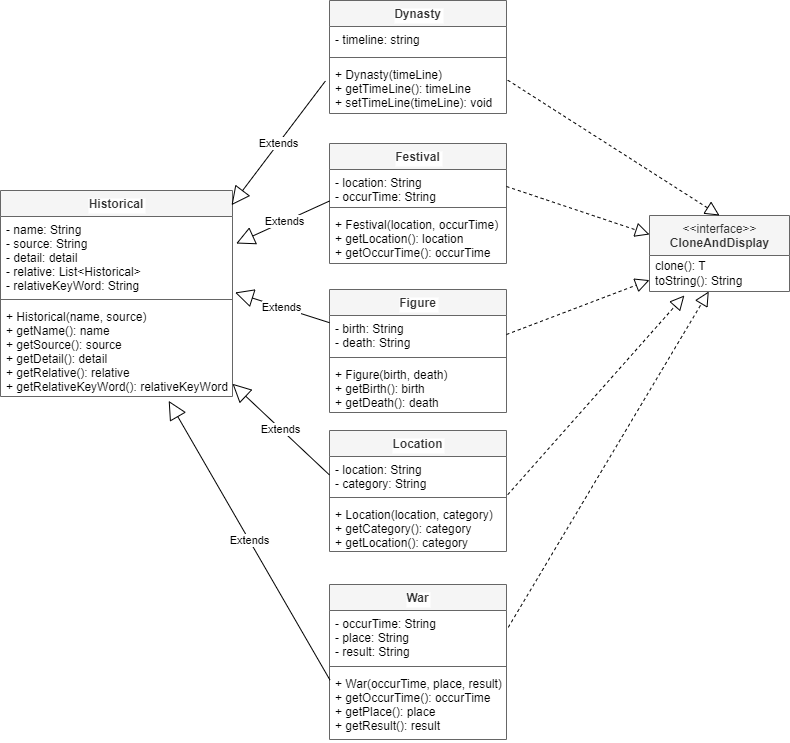

The diagram above was exported from draw.io. Its source (the exported page's mxGraphModel, read from the mxfile embedded in the PNG):
<mxGraphModel dx="1038" dy="568" grid="0" gridSize="10" guides="1" tooltips="1" connect="1" arrows="1" fold="1" page="1" pageScale="1" pageWidth="827" pageHeight="1169" background="#ffffff" math="0" shadow="0">
  <root>
    <mxCell id="0" />
    <mxCell id="1" parent="0" />
    <mxCell id="16" value="Figure" style="swimlane;fontStyle=1;align=center;verticalAlign=top;childLayout=stackLayout;horizontal=1;startSize=26;horizontalStack=0;resizeParent=1;resizeParentMax=0;resizeLast=0;collapsible=1;marginBottom=0;strokeColor=#666666;labelBackgroundColor=#FFFFFF;fontColor=#333333;fillColor=#f5f5f5;rounded=0;" parent="1" vertex="1">
      <mxGeometry x="337" y="355" width="177" height="123" as="geometry" />
    </mxCell>
    <mxCell id="17" value="- birth: String&#10;- death: String" style="text;strokeColor=none;fillColor=none;align=left;verticalAlign=top;spacingLeft=4;spacingRight=4;overflow=hidden;rotatable=0;points=[[0,0.5],[1,0.5]];portConstraint=eastwest;fontColor=#000000;rounded=0;" parent="16" vertex="1">
      <mxGeometry y="26" width="177" height="38" as="geometry" />
    </mxCell>
    <mxCell id="18" value="" style="line;strokeWidth=1;fillColor=none;align=left;verticalAlign=middle;spacingTop=-1;spacingLeft=3;spacingRight=3;rotatable=0;labelPosition=right;points=[];portConstraint=eastwest;strokeColor=inherit;rounded=0;" parent="16" vertex="1">
      <mxGeometry y="64" width="177" height="8" as="geometry" />
    </mxCell>
    <mxCell id="19" value="+ Figure(birth, death)&#10;+ getBirth(): birth&#10;+ getDeath(): death&#10;&#10;" style="text;strokeColor=none;fillColor=none;align=left;verticalAlign=top;spacingLeft=4;spacingRight=4;overflow=hidden;rotatable=0;points=[[0,0.5],[1,0.5]];portConstraint=eastwest;fontColor=#000000;rounded=0;" parent="16" vertex="1">
      <mxGeometry y="72" width="177" height="51" as="geometry" />
    </mxCell>
    <mxCell id="20" value="Historical" style="swimlane;fontStyle=1;align=center;verticalAlign=top;childLayout=stackLayout;horizontal=1;startSize=26;horizontalStack=0;resizeParent=1;resizeParentMax=0;resizeLast=0;collapsible=1;marginBottom=0;strokeColor=#666666;labelBackgroundColor=#FFFFFF;fontColor=#333333;fillColor=#f5f5f5;rounded=0;" parent="1" vertex="1">
      <mxGeometry x="8" y="256" width="232" height="206" as="geometry" />
    </mxCell>
    <mxCell id="21" value="- name: String&#10;- source: String&#10;- detail: detail&#10;- relative: List&lt;Historical&gt;&#10;- relativeKeyWord: String" style="text;strokeColor=none;fillColor=none;align=left;verticalAlign=top;spacingLeft=4;spacingRight=4;overflow=hidden;rotatable=0;points=[[0,0.5],[1,0.5]];portConstraint=eastwest;fontColor=#000000;rounded=0;" parent="20" vertex="1">
      <mxGeometry y="26" width="232" height="79" as="geometry" />
    </mxCell>
    <mxCell id="22" value="" style="line;strokeWidth=1;fillColor=none;align=left;verticalAlign=middle;spacingTop=-1;spacingLeft=3;spacingRight=3;rotatable=0;labelPosition=right;points=[];portConstraint=eastwest;strokeColor=inherit;rounded=0;" parent="20" vertex="1">
      <mxGeometry y="105" width="232" height="8" as="geometry" />
    </mxCell>
    <mxCell id="23" value="+ Historical(name, source)&#10;+ getName(): name&#10;+ getSource(): source&#10;+ getDetail(): detail&#10;+ getRelative(): relative&#10;+ getRelativeKeyWord(): relativeKeyWord" style="text;strokeColor=none;fillColor=none;align=left;verticalAlign=top;spacingLeft=4;spacingRight=4;overflow=hidden;rotatable=0;points=[[0,0.5],[1,0.5]];portConstraint=eastwest;fontColor=#000000;rounded=0;" parent="20" vertex="1">
      <mxGeometry y="113" width="232" height="93" as="geometry" />
    </mxCell>
    <mxCell id="24" value="Location" style="swimlane;fontStyle=1;align=center;verticalAlign=top;childLayout=stackLayout;horizontal=1;startSize=26;horizontalStack=0;resizeParent=1;resizeParentMax=0;resizeLast=0;collapsible=1;marginBottom=0;strokeColor=#666666;labelBackgroundColor=#FFFFFF;fontColor=#333333;fillColor=#f5f5f5;rounded=0;" parent="1" vertex="1">
      <mxGeometry x="337" y="496" width="177" height="121" as="geometry" />
    </mxCell>
    <mxCell id="25" value="- location: String&#10;- category: String" style="text;strokeColor=none;fillColor=none;align=left;verticalAlign=top;spacingLeft=4;spacingRight=4;overflow=hidden;rotatable=0;points=[[0,0.5],[1,0.5]];portConstraint=eastwest;fontColor=#000000;rounded=0;" parent="24" vertex="1">
      <mxGeometry y="26" width="177" height="37" as="geometry" />
    </mxCell>
    <mxCell id="26" value="" style="line;strokeWidth=1;fillColor=none;align=left;verticalAlign=middle;spacingTop=-1;spacingLeft=3;spacingRight=3;rotatable=0;labelPosition=right;points=[];portConstraint=eastwest;strokeColor=inherit;rounded=0;" parent="24" vertex="1">
      <mxGeometry y="63" width="177" height="8" as="geometry" />
    </mxCell>
    <mxCell id="27" value="+ Location(location, category)&#10;+ getCategory(): category&#10;+ getLocation(): category" style="text;strokeColor=none;fillColor=none;align=left;verticalAlign=top;spacingLeft=4;spacingRight=4;overflow=hidden;rotatable=0;points=[[0,0.5],[1,0.5]];portConstraint=eastwest;fontColor=#000000;rounded=0;" parent="24" vertex="1">
      <mxGeometry y="71" width="177" height="50" as="geometry" />
    </mxCell>
    <mxCell id="28" value="War" style="swimlane;fontStyle=1;align=center;verticalAlign=top;childLayout=stackLayout;horizontal=1;startSize=26;horizontalStack=0;resizeParent=1;resizeParentMax=0;resizeLast=0;collapsible=1;marginBottom=0;strokeColor=#666666;labelBackgroundColor=#FFFFFF;fontColor=#333333;fillColor=#f5f5f5;rounded=0;" parent="1" vertex="1">
      <mxGeometry x="337" y="650" width="177" height="155" as="geometry" />
    </mxCell>
    <mxCell id="29" value="- occurTime: String&#10;- place: String&#10;- result: String" style="text;strokeColor=none;fillColor=none;align=left;verticalAlign=top;spacingLeft=4;spacingRight=4;overflow=hidden;rotatable=0;points=[[0,0.5],[1,0.5]];portConstraint=eastwest;fontColor=#000000;rounded=0;" parent="28" vertex="1">
      <mxGeometry y="26" width="177" height="52" as="geometry" />
    </mxCell>
    <mxCell id="30" value="" style="line;strokeWidth=1;fillColor=none;align=left;verticalAlign=middle;spacingTop=-1;spacingLeft=3;spacingRight=3;rotatable=0;labelPosition=right;points=[];portConstraint=eastwest;strokeColor=inherit;rounded=0;" parent="28" vertex="1">
      <mxGeometry y="78" width="177" height="8" as="geometry" />
    </mxCell>
    <mxCell id="31" value="+ War(occurTime, place, result)&#10;+ getOccurTime(): occurTime&#10;+ getPlace(): place&#10;+ getResult(): result" style="text;strokeColor=none;fillColor=none;align=left;verticalAlign=top;spacingLeft=4;spacingRight=4;overflow=hidden;rotatable=0;points=[[0,0.5],[1,0.5]];portConstraint=eastwest;fontColor=#000000;rounded=0;" parent="28" vertex="1">
      <mxGeometry y="86" width="177" height="69" as="geometry" />
    </mxCell>
    <mxCell id="36" value="Dynasty" style="swimlane;fontStyle=1;align=center;verticalAlign=top;childLayout=stackLayout;horizontal=1;startSize=26;horizontalStack=0;resizeParent=1;resizeParentMax=0;resizeLast=0;collapsible=1;marginBottom=0;strokeColor=#666666;labelBackgroundColor=#FFFFFF;fontColor=#333333;fillColor=#f5f5f5;rounded=0;" parent="1" vertex="1">
      <mxGeometry x="337" y="66" width="177" height="113" as="geometry" />
    </mxCell>
    <mxCell id="37" value="- timeline: string" style="text;strokeColor=none;fillColor=none;align=left;verticalAlign=top;spacingLeft=4;spacingRight=4;overflow=hidden;rotatable=0;points=[[0,0.5],[1,0.5]];portConstraint=eastwest;fontColor=#000000;rounded=0;" parent="36" vertex="1">
      <mxGeometry y="26" width="177" height="27" as="geometry" />
    </mxCell>
    <mxCell id="38" value="" style="line;strokeWidth=1;fillColor=none;align=left;verticalAlign=middle;spacingTop=-1;spacingLeft=3;spacingRight=3;rotatable=0;labelPosition=right;points=[];portConstraint=eastwest;strokeColor=inherit;rounded=0;" parent="36" vertex="1">
      <mxGeometry y="53" width="177" height="8" as="geometry" />
    </mxCell>
    <mxCell id="39" value="+ Dynasty(timeLine)&#10;+ getTimeLine(): timeLine &#10;+ setTimeLine(timeLine): void" style="text;strokeColor=none;fillColor=none;align=left;verticalAlign=top;spacingLeft=4;spacingRight=4;overflow=hidden;rotatable=0;points=[[0,0.5],[1,0.5]];portConstraint=eastwest;fontColor=#000000;rounded=0;" parent="36" vertex="1">
      <mxGeometry y="61" width="177" height="52" as="geometry" />
    </mxCell>
    <mxCell id="41" value="Festival" style="swimlane;fontStyle=1;align=center;verticalAlign=top;childLayout=stackLayout;horizontal=1;startSize=26;horizontalStack=0;resizeParent=1;resizeParentMax=0;resizeLast=0;collapsible=1;marginBottom=0;strokeColor=#666666;labelBackgroundColor=#FFFFFF;fontColor=#333333;fillColor=#f5f5f5;rounded=0;" parent="1" vertex="1">
      <mxGeometry x="337" y="209" width="177" height="120" as="geometry" />
    </mxCell>
    <mxCell id="42" value="- location: String&#10;- occurTime: String" style="text;strokeColor=none;fillColor=none;align=left;verticalAlign=top;spacingLeft=4;spacingRight=4;overflow=hidden;rotatable=0;points=[[0,0.5],[1,0.5]];portConstraint=eastwest;fontColor=#000000;rounded=0;" parent="41" vertex="1">
      <mxGeometry y="26" width="177" height="34" as="geometry" />
    </mxCell>
    <mxCell id="43" value="" style="line;strokeWidth=1;fillColor=none;align=left;verticalAlign=middle;spacingTop=-1;spacingLeft=3;spacingRight=3;rotatable=0;labelPosition=right;points=[];portConstraint=eastwest;strokeColor=inherit;rounded=0;" parent="41" vertex="1">
      <mxGeometry y="60" width="177" height="8" as="geometry" />
    </mxCell>
    <mxCell id="44" value="+ Festival(location, occurTime) &#10;+ getLocation(): location&#10;+ getOccurTime(): occurTime" style="text;strokeColor=none;fillColor=none;align=left;verticalAlign=top;spacingLeft=4;spacingRight=4;overflow=hidden;rotatable=0;points=[[0,0.5],[1,0.5]];portConstraint=eastwest;fontColor=#000000;rounded=0;" parent="41" vertex="1">
      <mxGeometry y="68" width="177" height="52" as="geometry" />
    </mxCell>
    <mxCell id="46" value="&amp;lt;&amp;lt;interface&amp;gt;&amp;gt;&lt;br&gt;&lt;b&gt;CloneAndDisplay&lt;/b&gt;" style="swimlane;fontStyle=0;align=center;verticalAlign=top;childLayout=stackLayout;horizontal=1;startSize=40;horizontalStack=0;resizeParent=1;resizeParentMax=0;resizeLast=0;collapsible=0;marginBottom=0;html=1;fillColor=#f5f5f5;strokeColor=#666666;fontColor=#333333;" parent="1" vertex="1">
      <mxGeometry x="657" y="281" width="140" height="76" as="geometry" />
    </mxCell>
    <mxCell id="47" value="&lt;font color=&quot;#000000&quot;&gt;clone(): T&lt;br&gt;toString(): String&lt;br&gt;&lt;/font&gt;" style="text;html=1;strokeColor=none;fillColor=none;align=left;verticalAlign=middle;spacingLeft=4;spacingRight=4;overflow=hidden;rotatable=0;points=[[0,0.5],[1,0.5]];portConstraint=eastwest;" parent="46" vertex="1">
      <mxGeometry y="40" width="140" height="36" as="geometry" />
    </mxCell>
    <mxCell id="48" value="Extends" style="endArrow=block;endSize=16;endFill=0;html=1;entryX=1.011;entryY=0.962;entryDx=0;entryDy=0;entryPerimeter=0;strokeColor=#000000;fontColor=#000000;labelBackgroundColor=#FFFFFF;" parent="1" source="16" target="21" edge="1">
      <mxGeometry width="160" relative="1" as="geometry">
        <mxPoint x="100" y="317" as="sourcePoint" />
        <mxPoint x="332" y="313" as="targetPoint" />
      </mxGeometry>
    </mxCell>
    <mxCell id="49" value="Extends" style="endArrow=block;endSize=16;endFill=0;html=1;exitX=-0.023;exitY=0.375;exitDx=0;exitDy=0;entryX=0.996;entryY=0.071;entryDx=0;entryDy=0;entryPerimeter=0;exitPerimeter=0;strokeColor=#000000;fontColor=#000000;labelBackgroundColor=#FFFFFF;" parent="1" source="39" target="20" edge="1">
      <mxGeometry width="160" relative="1" as="geometry">
        <mxPoint x="86.5" y="266" as="sourcePoint" />
        <mxPoint x="316.58400000000006" y="228.5" as="targetPoint" />
      </mxGeometry>
    </mxCell>
    <mxCell id="50" value="Extends" style="endArrow=block;endSize=16;endFill=0;html=1;exitX=0;exitY=0.927;exitDx=0;exitDy=0;exitPerimeter=0;strokeColor=#000000;fontColor=#000000;labelBackgroundColor=#FFFFFF;entryX=1.016;entryY=0.342;entryDx=0;entryDy=0;entryPerimeter=0;labelBorderColor=none;" parent="1" source="42" target="21" edge="1">
      <mxGeometry x="-0.0482" width="160" relative="1" as="geometry">
        <mxPoint x="256.5" y="297" as="sourcePoint" />
        <mxPoint x="245" y="302" as="targetPoint" />
        <Array as="points" />
        <mxPoint as="offset" />
      </mxGeometry>
    </mxCell>
    <mxCell id="51" value="Extends" style="endArrow=block;endSize=16;endFill=0;html=1;entryX=1;entryY=0.863;entryDx=0;entryDy=0;entryPerimeter=0;exitX=0;exitY=0.5;exitDx=0;exitDy=0;strokeColor=#000000;fontColor=#000000;labelBackgroundColor=#FFFFFF;" parent="1" source="25" target="23" edge="1">
      <mxGeometry width="160" relative="1" as="geometry">
        <mxPoint x="411.25" y="293" as="sourcePoint" />
        <mxPoint x="304" y="218" as="targetPoint" />
      </mxGeometry>
    </mxCell>
    <mxCell id="52" value="Extends" style="endArrow=block;endSize=16;endFill=0;html=1;entryX=0.725;entryY=1.047;entryDx=0;entryDy=0;exitX=0.003;exitY=0.14;exitDx=0;exitDy=0;exitPerimeter=0;entryPerimeter=0;strokeColor=#000000;fontColor=#000000;labelBackgroundColor=#FFFFFF;" parent="1" source="31" target="23" edge="1">
      <mxGeometry width="160" relative="1" as="geometry">
        <mxPoint x="668.7280000000001" y="306.78599999999994" as="sourcePoint" />
        <mxPoint x="314" y="228" as="targetPoint" />
      </mxGeometry>
    </mxCell>
    <mxCell id="92" value="" style="endArrow=block;dashed=1;endFill=0;endSize=12;html=1;exitX=1;exitY=0.5;exitDx=0;exitDy=0;strokeColor=#000000;fontColor=#000000;labelBackgroundColor=#FFFFFF;" parent="1" source="17" target="46" edge="1">
      <mxGeometry width="160" relative="1" as="geometry">
        <mxPoint x="294" y="489" as="sourcePoint" />
        <mxPoint x="454" y="489" as="targetPoint" />
      </mxGeometry>
    </mxCell>
    <mxCell id="93" value="" style="endArrow=block;dashed=1;endFill=0;endSize=12;html=1;entryX=0.5;entryY=0;entryDx=0;entryDy=0;exitX=1.007;exitY=0.359;exitDx=0;exitDy=0;exitPerimeter=0;strokeColor=#000000;fontColor=#000000;labelBackgroundColor=#FFFFFF;" parent="1" source="39" target="46" edge="1">
      <mxGeometry width="160" relative="1" as="geometry">
        <mxPoint x="81.52700000000004" y="493.49" as="sourcePoint" />
        <mxPoint x="326" y="880" as="targetPoint" />
      </mxGeometry>
    </mxCell>
    <mxCell id="94" value="" style="endArrow=block;dashed=1;endFill=0;endSize=12;html=1;entryX=0;entryY=0.25;entryDx=0;entryDy=0;exitX=1;exitY=0.5;exitDx=0;exitDy=0;strokeColor=#000000;fontColor=#000000;labelBackgroundColor=#FFFFFF;" parent="1" source="42" target="46" edge="1">
      <mxGeometry width="160" relative="1" as="geometry">
        <mxPoint x="264.804347826087" y="609" as="sourcePoint" />
        <mxPoint x="352" y="882" as="targetPoint" />
      </mxGeometry>
    </mxCell>
    <mxCell id="95" value="" style="endArrow=block;dashed=1;endFill=0;endSize=12;html=1;entryX=0.249;entryY=1.111;entryDx=0;entryDy=0;entryPerimeter=0;exitX=1.007;exitY=1.032;exitDx=0;exitDy=0;exitPerimeter=0;strokeColor=#000000;fontColor=#000000;labelBackgroundColor=#FFFFFF;" parent="1" source="25" target="47" edge="1">
      <mxGeometry width="160" relative="1" as="geometry">
        <mxPoint x="372.39699999999993" y="474.3520000000001" as="sourcePoint" />
        <mxPoint x="371.46000000000004" y="881.848" as="targetPoint" />
      </mxGeometry>
    </mxCell>
    <mxCell id="96" value="" style="endArrow=block;dashed=1;endFill=0;endSize=12;html=1;exitX=1.01;exitY=0.324;exitDx=0;exitDy=0;exitPerimeter=0;strokeColor=#000000;fontColor=#000000;labelBackgroundColor=#FFFFFF;" parent="1" source="29" target="47" edge="1">
      <mxGeometry width="160" relative="1" as="geometry">
        <mxPoint x="506.58827457264965" y="609" as="sourcePoint" />
        <mxPoint x="403.24" y="883.52" as="targetPoint" />
      </mxGeometry>
    </mxCell>
  </root>
</mxGraphModel>